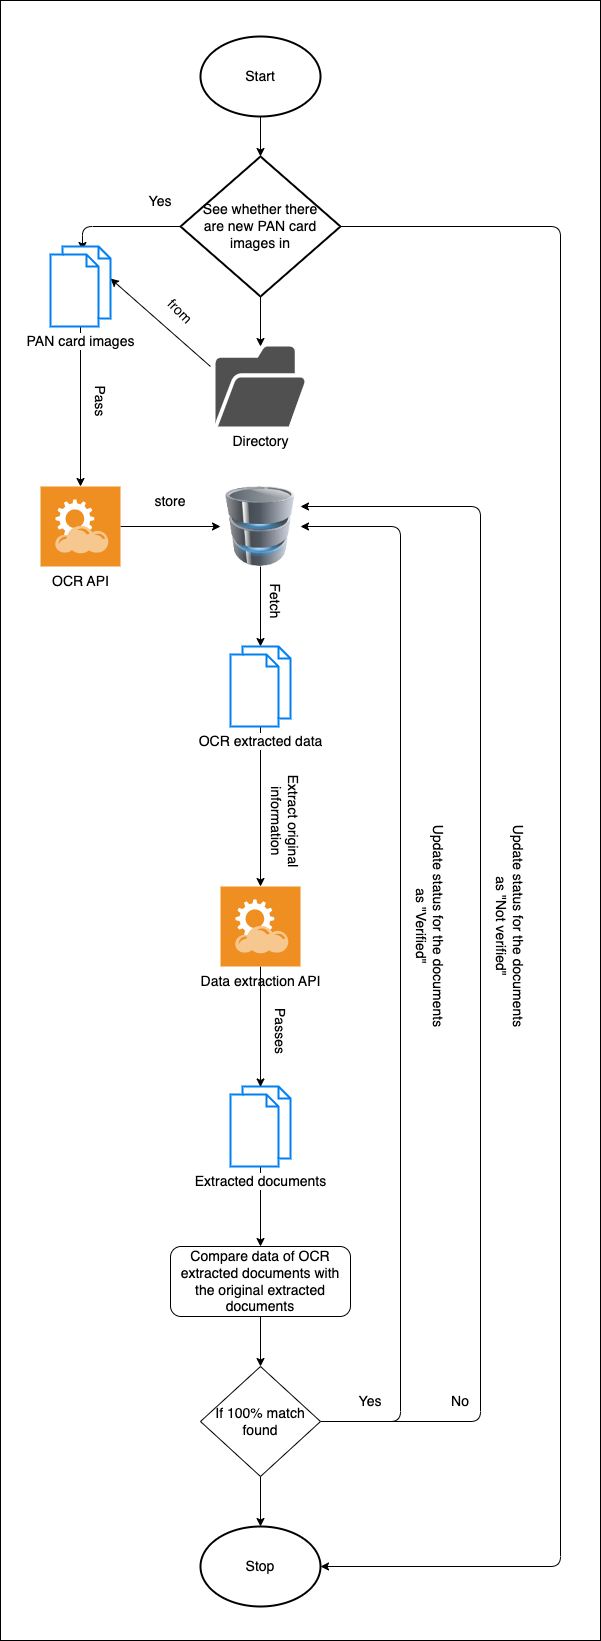

The diagram above was exported from draw.io. Its source (the exported page's mxGraphModel, read from the mxfile embedded in the PNG):
<mxGraphModel dx="1643" dy="1222" grid="1" gridSize="10" guides="1" tooltips="1" connect="1" arrows="1" fold="1" page="1" pageScale="1" pageWidth="827" pageHeight="1169" math="0" shadow="0">
  <root>
    <mxCell id="0" />
    <mxCell id="1" parent="0" />
    <mxCell id="50" value="" style="rounded=0;whiteSpace=wrap;html=1;fontSize=14;" vertex="1" parent="1">
      <mxGeometry x="120" y="114" width="600" height="1640" as="geometry" />
    </mxCell>
    <mxCell id="8" value="" style="edgeStyle=none;html=1;fontSize=14;" edge="1" parent="1" source="2" target="6">
      <mxGeometry relative="1" as="geometry" />
    </mxCell>
    <mxCell id="2" value="&lt;font style=&quot;font-size: 14px;&quot;&gt;Start&lt;/font&gt;" style="strokeWidth=2;html=1;shape=mxgraph.flowchart.start_1;whiteSpace=wrap;" vertex="1" parent="1">
      <mxGeometry x="320" y="150" width="120" height="80" as="geometry" />
    </mxCell>
    <mxCell id="15" style="edgeStyle=none;html=1;entryX=1;entryY=0.4;entryDx=0;entryDy=0;entryPerimeter=0;fontSize=14;" edge="1" parent="1" target="14">
      <mxGeometry relative="1" as="geometry">
        <mxPoint x="330" y="480" as="sourcePoint" />
      </mxGeometry>
    </mxCell>
    <mxCell id="3" value="Directory" style="sketch=0;pointerEvents=1;shadow=0;dashed=0;html=1;strokeColor=none;fillColor=#505050;labelPosition=center;verticalLabelPosition=bottom;verticalAlign=top;outlineConnect=0;align=center;shape=mxgraph.office.concepts.folder_open;fontSize=14;" vertex="1" parent="1">
      <mxGeometry x="335" y="460" width="90" height="80" as="geometry" />
    </mxCell>
    <mxCell id="9" value="" style="edgeStyle=none;html=1;fontSize=14;" edge="1" parent="1" source="6" target="3">
      <mxGeometry relative="1" as="geometry" />
    </mxCell>
    <mxCell id="19" style="edgeStyle=none;html=1;entryX=0.533;entryY=0.05;entryDx=0;entryDy=0;entryPerimeter=0;fontSize=14;" edge="1" parent="1" source="6" target="14">
      <mxGeometry relative="1" as="geometry">
        <Array as="points">
          <mxPoint x="202" y="340" />
        </Array>
      </mxGeometry>
    </mxCell>
    <mxCell id="49" style="edgeStyle=none;html=1;entryX=1;entryY=0.5;entryDx=0;entryDy=0;entryPerimeter=0;fontSize=14;" edge="1" parent="1" source="6" target="45">
      <mxGeometry relative="1" as="geometry">
        <Array as="points">
          <mxPoint x="680" y="340" />
          <mxPoint x="680" y="1680" />
        </Array>
      </mxGeometry>
    </mxCell>
    <mxCell id="6" value="See whether there&lt;br&gt;are new PAN card images in" style="strokeWidth=2;html=1;shape=mxgraph.flowchart.decision;whiteSpace=wrap;fontSize=14;" vertex="1" parent="1">
      <mxGeometry x="300" y="270" width="160" height="140" as="geometry" />
    </mxCell>
    <mxCell id="23" style="edgeStyle=none;html=1;fontSize=14;" edge="1" parent="1" source="10" target="22">
      <mxGeometry relative="1" as="geometry" />
    </mxCell>
    <mxCell id="10" value="OCR API" style="shadow=0;dashed=0;html=1;strokeColor=none;fillColor=#EF8F21;labelPosition=center;verticalLabelPosition=bottom;verticalAlign=top;align=center;outlineConnect=0;shape=mxgraph.veeam.2d.restful_apis;fontSize=14;" vertex="1" parent="1">
      <mxGeometry x="160" y="600" width="80" height="80" as="geometry" />
    </mxCell>
    <mxCell id="12" value="Yes" style="text;html=1;strokeColor=none;fillColor=none;align=center;verticalAlign=middle;whiteSpace=wrap;rounded=0;fontSize=14;" vertex="1" parent="1">
      <mxGeometry x="250" y="300" width="60" height="30" as="geometry" />
    </mxCell>
    <mxCell id="20" style="edgeStyle=none;html=1;fontSize=14;" edge="1" parent="1" source="14" target="10">
      <mxGeometry relative="1" as="geometry" />
    </mxCell>
    <mxCell id="14" value="PAN card images" style="html=1;verticalLabelPosition=bottom;align=center;labelBackgroundColor=#ffffff;verticalAlign=top;strokeWidth=2;strokeColor=#0080F0;shadow=0;dashed=0;shape=mxgraph.ios7.icons.documents;fontSize=14;" vertex="1" parent="1">
      <mxGeometry x="170" y="360" width="60" height="80" as="geometry" />
    </mxCell>
    <mxCell id="16" value="from" style="text;html=1;strokeColor=none;fillColor=none;align=center;verticalAlign=middle;whiteSpace=wrap;rounded=0;fontSize=14;rotation=45;" vertex="1" parent="1">
      <mxGeometry x="270" y="410" width="60" height="30" as="geometry" />
    </mxCell>
    <mxCell id="21" value="Pass" style="text;html=1;strokeColor=none;fillColor=none;align=center;verticalAlign=middle;whiteSpace=wrap;rounded=0;fontSize=14;rotation=90;" vertex="1" parent="1">
      <mxGeometry x="190" y="500" width="60" height="30" as="geometry" />
    </mxCell>
    <mxCell id="26" value="" style="edgeStyle=none;html=1;fontSize=14;" edge="1" parent="1" source="22" target="25">
      <mxGeometry relative="1" as="geometry" />
    </mxCell>
    <mxCell id="22" value="" style="image;html=1;image=img/lib/clip_art/computers/Database_128x128.png;fontSize=14;" vertex="1" parent="1">
      <mxGeometry x="340" y="600" width="80" height="80" as="geometry" />
    </mxCell>
    <mxCell id="24" value="store" style="text;html=1;strokeColor=none;fillColor=none;align=center;verticalAlign=middle;whiteSpace=wrap;rounded=0;fontSize=14;" vertex="1" parent="1">
      <mxGeometry x="260" y="600" width="60" height="30" as="geometry" />
    </mxCell>
    <mxCell id="30" style="edgeStyle=none;html=1;fontSize=14;" edge="1" parent="1" target="29">
      <mxGeometry relative="1" as="geometry">
        <mxPoint x="380" y="830" as="sourcePoint" />
      </mxGeometry>
    </mxCell>
    <mxCell id="25" value="OCR extracted data" style="html=1;verticalLabelPosition=bottom;align=center;labelBackgroundColor=#ffffff;verticalAlign=top;strokeWidth=2;strokeColor=#0080F0;shadow=0;dashed=0;shape=mxgraph.ios7.icons.documents;fontSize=14;" vertex="1" parent="1">
      <mxGeometry x="350" y="760" width="60" height="80" as="geometry" />
    </mxCell>
    <mxCell id="27" value="Fetch" style="text;html=1;strokeColor=none;fillColor=none;align=center;verticalAlign=middle;whiteSpace=wrap;rounded=0;fontSize=14;rotation=90;" vertex="1" parent="1">
      <mxGeometry x="365" y="700" width="60" height="30" as="geometry" />
    </mxCell>
    <mxCell id="35" value="" style="edgeStyle=none;html=1;fontSize=14;" edge="1" parent="1" source="28" target="34">
      <mxGeometry relative="1" as="geometry" />
    </mxCell>
    <mxCell id="28" value="Extracted documents" style="html=1;verticalLabelPosition=bottom;align=center;labelBackgroundColor=#ffffff;verticalAlign=top;strokeWidth=2;strokeColor=#0080F0;shadow=0;dashed=0;shape=mxgraph.ios7.icons.documents;fontSize=14;" vertex="1" parent="1">
      <mxGeometry x="350" y="1200" width="60" height="80" as="geometry" />
    </mxCell>
    <mxCell id="32" style="edgeStyle=none;html=1;entryX=0.5;entryY=0.006;entryDx=0;entryDy=0;entryPerimeter=0;fontSize=14;" edge="1" parent="1" source="29" target="28">
      <mxGeometry relative="1" as="geometry" />
    </mxCell>
    <mxCell id="29" value="Data extraction API" style="shadow=0;dashed=0;html=1;strokeColor=none;fillColor=#EF8F21;labelPosition=center;verticalLabelPosition=bottom;verticalAlign=top;align=center;outlineConnect=0;shape=mxgraph.veeam.2d.restful_apis;fontSize=14;" vertex="1" parent="1">
      <mxGeometry x="340" y="1000" width="80" height="80" as="geometry" />
    </mxCell>
    <mxCell id="31" value="Extract original information" style="text;html=1;strokeColor=none;fillColor=none;align=center;verticalAlign=middle;whiteSpace=wrap;rounded=0;fontSize=14;rotation=90;" vertex="1" parent="1">
      <mxGeometry x="350" y="920" width="110" height="30" as="geometry" />
    </mxCell>
    <mxCell id="33" value="Passes" style="text;html=1;strokeColor=none;fillColor=none;align=center;verticalAlign=middle;whiteSpace=wrap;rounded=0;fontSize=14;rotation=90;" vertex="1" parent="1">
      <mxGeometry x="370" y="1130" width="60" height="30" as="geometry" />
    </mxCell>
    <mxCell id="37" value="" style="edgeStyle=none;html=1;fontSize=14;" edge="1" parent="1" source="34" target="36">
      <mxGeometry relative="1" as="geometry" />
    </mxCell>
    <mxCell id="34" value="Compare data of OCR extracted documents with the original extracted documents" style="rounded=1;whiteSpace=wrap;html=1;fontSize=14;" vertex="1" parent="1">
      <mxGeometry x="290" y="1360" width="180" height="70" as="geometry" />
    </mxCell>
    <mxCell id="38" style="edgeStyle=none;html=1;entryX=1;entryY=0.5;entryDx=0;entryDy=0;fontSize=14;" edge="1" parent="1" source="36" target="22">
      <mxGeometry relative="1" as="geometry">
        <Array as="points">
          <mxPoint x="520" y="1535" />
          <mxPoint x="520" y="640" />
        </Array>
      </mxGeometry>
    </mxCell>
    <mxCell id="41" style="edgeStyle=none;html=1;entryX=1;entryY=0.25;entryDx=0;entryDy=0;fontSize=14;" edge="1" parent="1" source="36" target="22">
      <mxGeometry relative="1" as="geometry">
        <Array as="points">
          <mxPoint x="600" y="1535" />
          <mxPoint x="600" y="620" />
        </Array>
      </mxGeometry>
    </mxCell>
    <mxCell id="46" value="" style="edgeStyle=none;html=1;fontSize=14;" edge="1" parent="1" source="36" target="45">
      <mxGeometry relative="1" as="geometry" />
    </mxCell>
    <mxCell id="36" value="If 100% match found" style="rhombus;whiteSpace=wrap;html=1;fontSize=14;" vertex="1" parent="1">
      <mxGeometry x="320" y="1480" width="120" height="110" as="geometry" />
    </mxCell>
    <mxCell id="40" value="Update status for the documents as &quot;Verified&quot;" style="text;html=1;strokeColor=none;fillColor=none;align=center;verticalAlign=middle;whiteSpace=wrap;rounded=0;fontSize=14;rotation=90;" vertex="1" parent="1">
      <mxGeometry x="440" y="1025" width="220" height="30" as="geometry" />
    </mxCell>
    <mxCell id="42" value="Update status for the documents as &quot;Not verified&quot;" style="text;html=1;strokeColor=none;fillColor=none;align=center;verticalAlign=middle;whiteSpace=wrap;rounded=0;fontSize=14;rotation=90;" vertex="1" parent="1">
      <mxGeometry x="520" y="1025" width="220" height="30" as="geometry" />
    </mxCell>
    <mxCell id="45" value="&lt;font style=&quot;font-size: 14px;&quot;&gt;Stop&lt;/font&gt;" style="strokeWidth=2;html=1;shape=mxgraph.flowchart.start_1;whiteSpace=wrap;" vertex="1" parent="1">
      <mxGeometry x="320" y="1640" width="120" height="80" as="geometry" />
    </mxCell>
    <mxCell id="47" value="Yes" style="text;html=1;strokeColor=none;fillColor=none;align=center;verticalAlign=middle;whiteSpace=wrap;rounded=0;fontSize=14;" vertex="1" parent="1">
      <mxGeometry x="460" y="1500" width="60" height="30" as="geometry" />
    </mxCell>
    <mxCell id="48" value="No" style="text;html=1;strokeColor=none;fillColor=none;align=center;verticalAlign=middle;whiteSpace=wrap;rounded=0;fontSize=14;" vertex="1" parent="1">
      <mxGeometry x="550" y="1500" width="60" height="30" as="geometry" />
    </mxCell>
  </root>
</mxGraphModel>